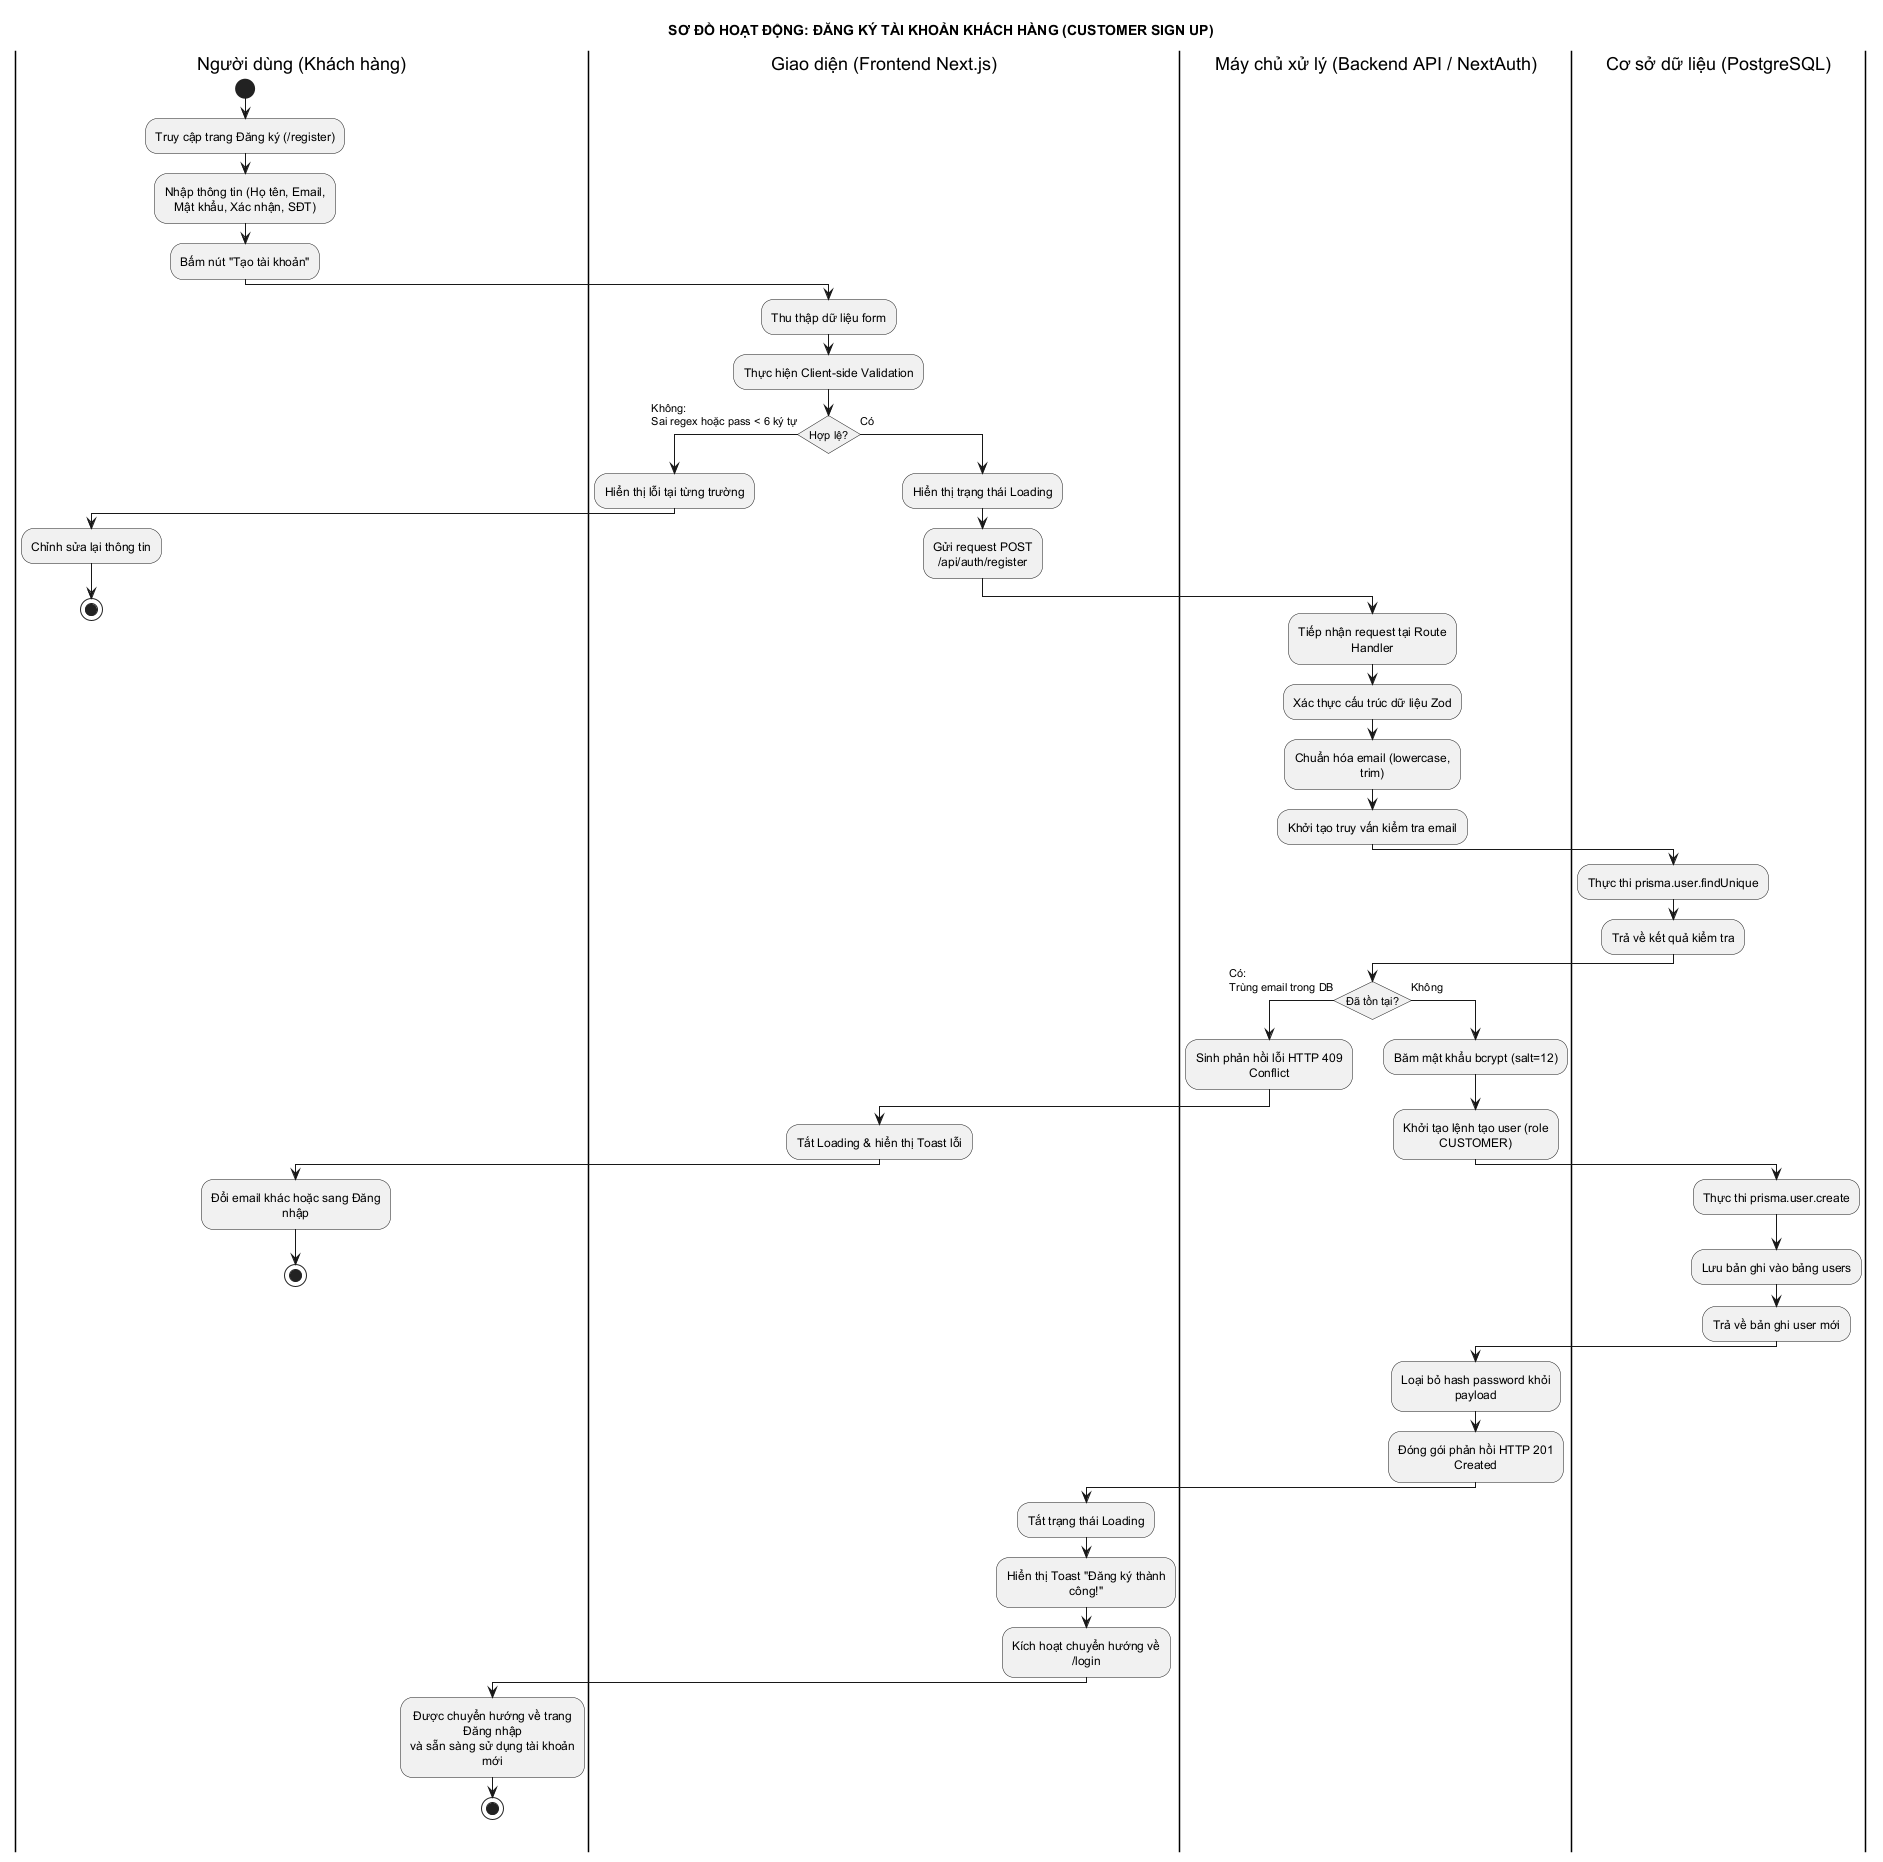

The diagram above was rendered by PlantUML. Its source (embedded in the PNG):
@startuml 02_dang_ky
title SƠ ĐỒ HOẠT ĐỘNG: ĐĂNG KÝ TÀI KHOẢN KHÁCH HÀNG (CUSTOMER SIGN UP)
skinparam conditionStyle insideDiamond
skinparam defaultTextAlignment center
skinparam shadowing false
skinparam monochrome true
skinparam wrapWidth 180

|Người dùng (Khách hàng)|
start
:Truy cập trang Đăng ký (/register);
:Nhập thông tin (Họ tên, Email,\nMật khẩu, Xác nhận, SĐT);
:Bấm nút "Tạo tài khoản";

|Giao diện (Frontend Next.js)|
:Thu thập dữ liệu form;
:Thực hiện Client-side Validation;

if (Hợp lệ?) then (Không:\nSai regex hoặc pass < 6 ký tự)
  :Hiển thị lỗi tại từng trường;
  |Người dùng (Khách hàng)|
  :Chỉnh sửa lại thông tin;
  stop
else (Có)
  |Giao diện (Frontend Next.js)|
  :Hiển thị trạng thái Loading;
  :Gửi request POST /api/auth/register;

  |Máy chủ xử lý (Backend API / NextAuth)|
  :Tiếp nhận request tại Route Handler;
  :Xác thực cấu trúc dữ liệu Zod;
  :Chuẩn hóa email (lowercase, trim);
  :Khởi tạo truy vấn kiểm tra email;

  |Cơ sở dữ liệu (PostgreSQL)|
  :Thực thi prisma.user.findUnique;
  :Trả về kết quả kiểm tra;

  |Máy chủ xử lý (Backend API / NextAuth)|
  if (Đã tồn tại?) then (Có:\nTrùng email trong DB)
    :Sinh phản hồi lỗi HTTP 409 Conflict;
    |Giao diện (Frontend Next.js)|
    :Tắt Loading & hiển thị Toast lỗi;
    |Người dùng (Khách hàng)|
    :Đổi email khác hoặc sang Đăng nhập;
    stop
  else (Không)
    |Máy chủ xử lý (Backend API / NextAuth)|
    :Băm mật khẩu bcrypt (salt=12);
    :Khởi tạo lệnh tạo user (role CUSTOMER);

    |Cơ sở dữ liệu (PostgreSQL)|
    :Thực thi prisma.user.create;
    :Lưu bản ghi vào bảng users;
    :Trả về bản ghi user mới;

    |Máy chủ xử lý (Backend API / NextAuth)|
    :Loại bỏ hash password khỏi payload;
    :Đóng gói phản hồi HTTP 201 Created;

    |Giao diện (Frontend Next.js)|
    :Tắt trạng thái Loading;
    :Hiển thị Toast "Đăng ký thành công!";
    :Kích hoạt chuyển hướng về /login;

    |Người dùng (Khách hàng)|
    :Được chuyển hướng về trang Đăng nhập\nvà sẵn sàng sử dụng tài khoản mới;
    stop
  endif
endif
@enduml